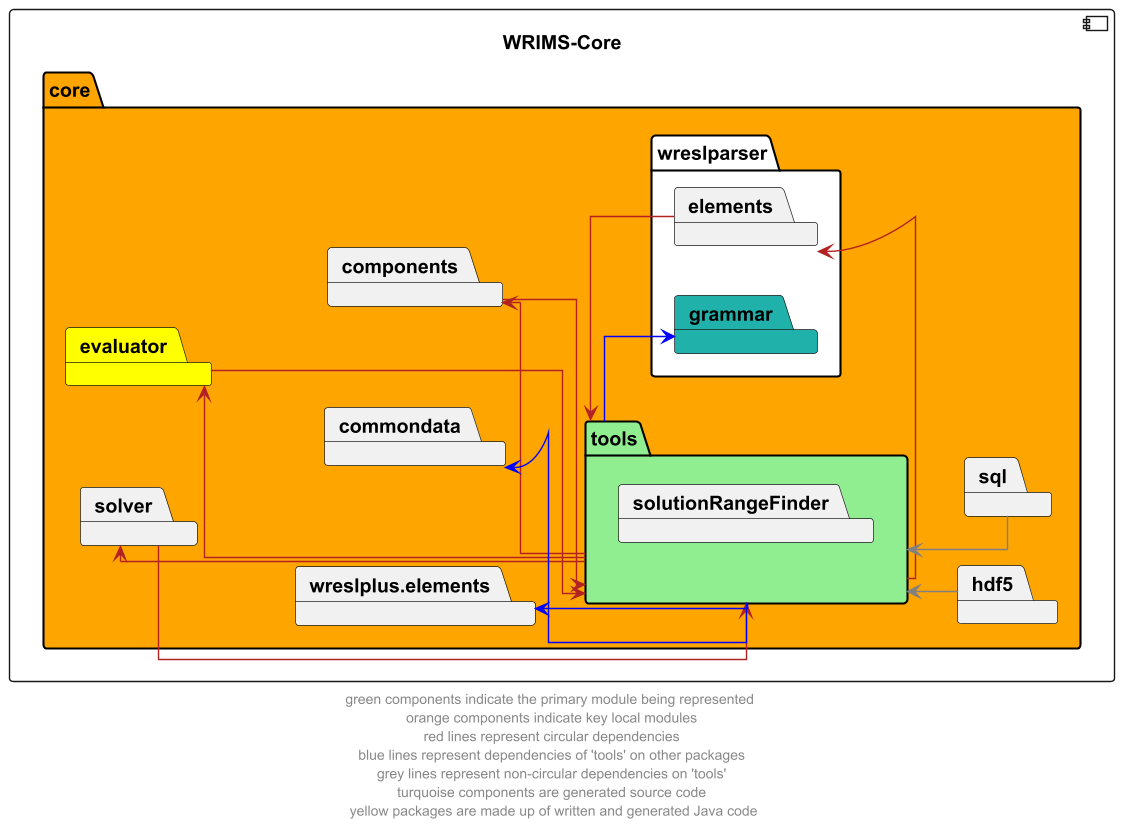

The diagram above was rendered by PlantUML. Its source (embedded in the PNG):
@startuml
left to right direction
skinparam linetype ortho

component wrims_core as "WRIMS-Core" {
        package core #orange {
            package tools #lightgreen {
                package solutionRangeFinder
            }
        package commondata
        package components
        package evaluator #yellow
        package solver
        package wreslparser #white {
            package elements
            package grammar #lightseagreen
        }
        package wreslplus.elements

        package hdf5
        package sql
    }
}

tools -u->  components #firebrick
components -->  tools #firebrick
tools -l->  evaluator #firebrick
evaluator -->  tools #firebrick
tools -u->  solver #firebrick
solver -->  tools #firebrick
tools -r->  elements #firebrick
elements -l->  tools #firebrick

tools -u->  commondata #blue
tools -u-> grammar #blue
tools -u->  wreslplus.elements #blue
hdf5 -u->  tools #grey
sql -u-> tools #grey

' The following relationships are hidden and used to format the diagram. They do not represent actual dependencies.
components -u[hidden]-> evaluator
commondata -u[hidden]-> solver
'solver -r[hidden]-> wreslparser.elements
'hdf5 -l[hidden]->  solver
'parallel -l[hidden]-> hdf5
'sql -l[hidden]-> parallel

footer "green components indicate the primary module being represented \n orange components indicate key local modules \n red lines represent circular dependencies \n blue lines represent dependencies of 'tools' on other packages \n grey lines represent non-circular dependencies on 'tools' \n turquoise components are generated source code \n yellow packages are made up of written and generated Java code"
@enduml